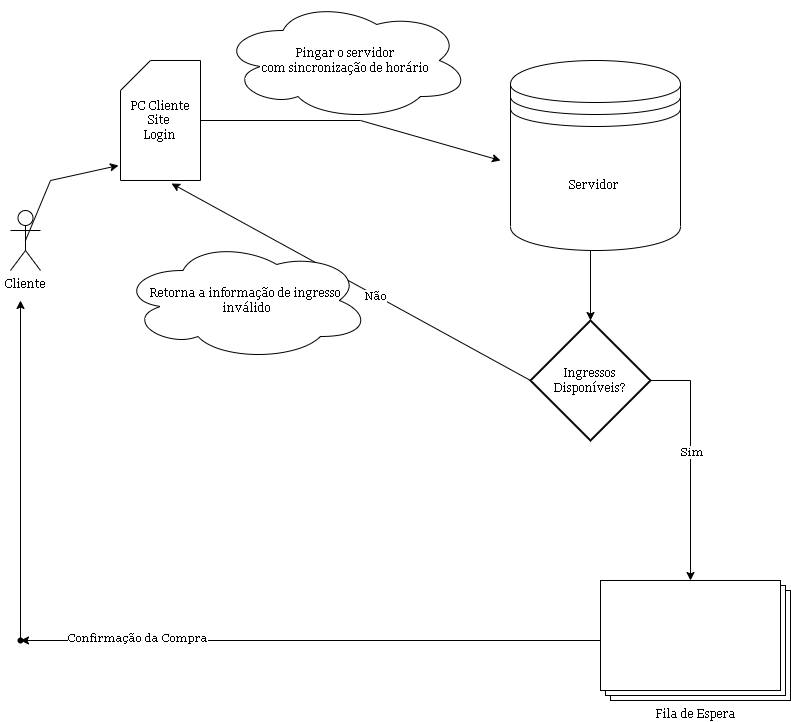

The diagram above was exported from draw.io. Its source (the exported page's mxGraphModel, read from the mxfile embedded in the PNG):
<mxGraphModel dx="2062" dy="1931" grid="1" gridSize="10" guides="1" tooltips="1" connect="1" arrows="1" fold="1" page="1" pageScale="1" pageWidth="827" pageHeight="1169" math="0" shadow="0">
  <root>
    <mxCell id="0" />
    <mxCell id="1" parent="0" />
    <mxCell id="pY9nEsk_9w803us1LBD8-5" value="Cliente" style="shape=umlActor;verticalLabelPosition=bottom;verticalAlign=top;html=1;outlineConnect=0;fontFamily=Georgia;" vertex="1" parent="1">
      <mxGeometry x="40" y="200" width="30" height="60" as="geometry" />
    </mxCell>
    <mxCell id="pY9nEsk_9w803us1LBD8-11" value="PC Cliente&lt;br&gt;Site&amp;nbsp;&lt;br&gt;Login" style="shape=card;whiteSpace=wrap;html=1;fontFamily=Georgia;" vertex="1" parent="1">
      <mxGeometry x="150" y="50" width="80" height="120" as="geometry" />
    </mxCell>
    <mxCell id="pY9nEsk_9w803us1LBD8-12" value="" style="endArrow=classic;html=1;rounded=0;fontFamily=Georgia;exitX=0.5;exitY=0.5;exitDx=0;exitDy=0;exitPerimeter=0;entryX=-0.025;entryY=0.875;entryDx=0;entryDy=0;entryPerimeter=0;" edge="1" parent="1" source="pY9nEsk_9w803us1LBD8-5" target="pY9nEsk_9w803us1LBD8-11">
      <mxGeometry width="50" height="50" relative="1" as="geometry">
        <mxPoint x="390" y="410" as="sourcePoint" />
        <mxPoint x="440" y="360" as="targetPoint" />
        <Array as="points">
          <mxPoint x="80" y="170" />
        </Array>
      </mxGeometry>
    </mxCell>
    <mxCell id="pY9nEsk_9w803us1LBD8-13" value="" style="endArrow=classic;html=1;rounded=0;fontFamily=Georgia;exitX=1;exitY=0.5;exitDx=0;exitDy=0;exitPerimeter=0;" edge="1" parent="1" source="pY9nEsk_9w803us1LBD8-11">
      <mxGeometry width="50" height="50" relative="1" as="geometry">
        <mxPoint x="390" y="410" as="sourcePoint" />
        <mxPoint x="530" y="150" as="targetPoint" />
        <Array as="points">
          <mxPoint x="390" y="110" />
        </Array>
      </mxGeometry>
    </mxCell>
    <mxCell id="pY9nEsk_9w803us1LBD8-14" value="Pingar o servidor&lt;br&gt;com sincronização de horário" style="ellipse;shape=cloud;whiteSpace=wrap;html=1;fontFamily=Georgia;" vertex="1" parent="1">
      <mxGeometry x="250" y="-10" width="250" height="120" as="geometry" />
    </mxCell>
    <mxCell id="pY9nEsk_9w803us1LBD8-15" value="Servidor&amp;nbsp;" style="shape=datastore;whiteSpace=wrap;html=1;fontFamily=Georgia;" vertex="1" parent="1">
      <mxGeometry x="540" y="50" width="170" height="190" as="geometry" />
    </mxCell>
    <mxCell id="pY9nEsk_9w803us1LBD8-23" value="" style="edgeStyle=orthogonalEdgeStyle;rounded=0;orthogonalLoop=1;jettySize=auto;html=1;fontFamily=Georgia;" edge="1" parent="1" source="pY9nEsk_9w803us1LBD8-16" target="pY9nEsk_9w803us1LBD8-22">
      <mxGeometry relative="1" as="geometry" />
    </mxCell>
    <mxCell id="pY9nEsk_9w803us1LBD8-26" value="Confirmação da Compra" style="edgeLabel;html=1;align=center;verticalAlign=middle;resizable=0;points=[];fontFamily=Georgia;" vertex="1" connectable="0" parent="pY9nEsk_9w803us1LBD8-23">
      <mxGeometry x="0.6" y="-3" relative="1" as="geometry">
        <mxPoint as="offset" />
      </mxGeometry>
    </mxCell>
    <mxCell id="pY9nEsk_9w803us1LBD8-16" value="Fila de Espera" style="verticalLabelPosition=bottom;verticalAlign=top;html=1;shape=mxgraph.basic.layered_rect;dx=10;outlineConnect=0;fontFamily=Georgia;" vertex="1" parent="1">
      <mxGeometry x="630" y="570" width="190" height="120" as="geometry" />
    </mxCell>
    <mxCell id="pY9nEsk_9w803us1LBD8-17" value="Ingressos Disponíveis?" style="strokeWidth=2;html=1;shape=mxgraph.flowchart.decision;whiteSpace=wrap;fontFamily=Georgia;" vertex="1" parent="1">
      <mxGeometry x="560" y="310" width="120" height="120" as="geometry" />
    </mxCell>
    <mxCell id="pY9nEsk_9w803us1LBD8-18" value="" style="endArrow=classic;html=1;rounded=0;fontFamily=Georgia;exitX=0;exitY=0.5;exitDx=0;exitDy=0;exitPerimeter=0;entryX=0.638;entryY=1.025;entryDx=0;entryDy=0;entryPerimeter=0;" edge="1" parent="1" source="pY9nEsk_9w803us1LBD8-17" target="pY9nEsk_9w803us1LBD8-11">
      <mxGeometry width="50" height="50" relative="1" as="geometry">
        <mxPoint x="540" y="370" as="sourcePoint" />
        <mxPoint x="330" y="310" as="targetPoint" />
        <Array as="points" />
      </mxGeometry>
    </mxCell>
    <mxCell id="pY9nEsk_9w803us1LBD8-24" value="Não" style="edgeLabel;html=1;align=center;verticalAlign=middle;resizable=0;points=[];fontFamily=Georgia;" vertex="1" connectable="0" parent="pY9nEsk_9w803us1LBD8-18">
      <mxGeometry x="-0.1323" y="1" relative="1" as="geometry">
        <mxPoint x="1" as="offset" />
      </mxGeometry>
    </mxCell>
    <mxCell id="pY9nEsk_9w803us1LBD8-19" value="" style="endArrow=classic;html=1;rounded=0;fontFamily=Georgia;" edge="1" parent="1">
      <mxGeometry width="50" height="50" relative="1" as="geometry">
        <mxPoint x="680" y="370" as="sourcePoint" />
        <mxPoint x="720" y="570" as="targetPoint" />
        <Array as="points">
          <mxPoint x="720" y="370" />
        </Array>
      </mxGeometry>
    </mxCell>
    <mxCell id="pY9nEsk_9w803us1LBD8-21" value="Sim" style="edgeLabel;html=1;align=center;verticalAlign=middle;resizable=0;points=[];fontFamily=Georgia;" vertex="1" connectable="0" parent="pY9nEsk_9w803us1LBD8-19">
      <mxGeometry x="-0.075" y="1" relative="1" as="geometry">
        <mxPoint as="offset" />
      </mxGeometry>
    </mxCell>
    <mxCell id="pY9nEsk_9w803us1LBD8-20" value="" style="endArrow=classic;html=1;rounded=0;fontFamily=Georgia;entryX=0.5;entryY=0;entryDx=0;entryDy=0;entryPerimeter=0;" edge="1" parent="1" target="pY9nEsk_9w803us1LBD8-17">
      <mxGeometry width="50" height="50" relative="1" as="geometry">
        <mxPoint x="620" y="240" as="sourcePoint" />
        <mxPoint x="640" y="330" as="targetPoint" />
      </mxGeometry>
    </mxCell>
    <mxCell id="pY9nEsk_9w803us1LBD8-27" style="edgeStyle=orthogonalEdgeStyle;rounded=0;orthogonalLoop=1;jettySize=auto;html=1;fontFamily=Georgia;" edge="1" parent="1" source="pY9nEsk_9w803us1LBD8-22">
      <mxGeometry relative="1" as="geometry">
        <mxPoint x="50" y="290" as="targetPoint" />
      </mxGeometry>
    </mxCell>
    <mxCell id="pY9nEsk_9w803us1LBD8-22" value="" style="shape=waypoint;sketch=0;size=6;pointerEvents=1;points=[];fillColor=default;resizable=0;rotatable=0;perimeter=centerPerimeter;snapToPoint=1;fontFamily=Georgia;verticalAlign=top;" vertex="1" parent="1">
      <mxGeometry x="30" y="610" width="40" height="40" as="geometry" />
    </mxCell>
    <mxCell id="pY9nEsk_9w803us1LBD8-25" value="Retorna a informação de ingresso&lt;br&gt;&amp;nbsp;inválido" style="ellipse;shape=cloud;whiteSpace=wrap;html=1;fontFamily=Georgia;" vertex="1" parent="1">
      <mxGeometry x="150" y="230" width="250" height="120" as="geometry" />
    </mxCell>
  </root>
</mxGraphModel>